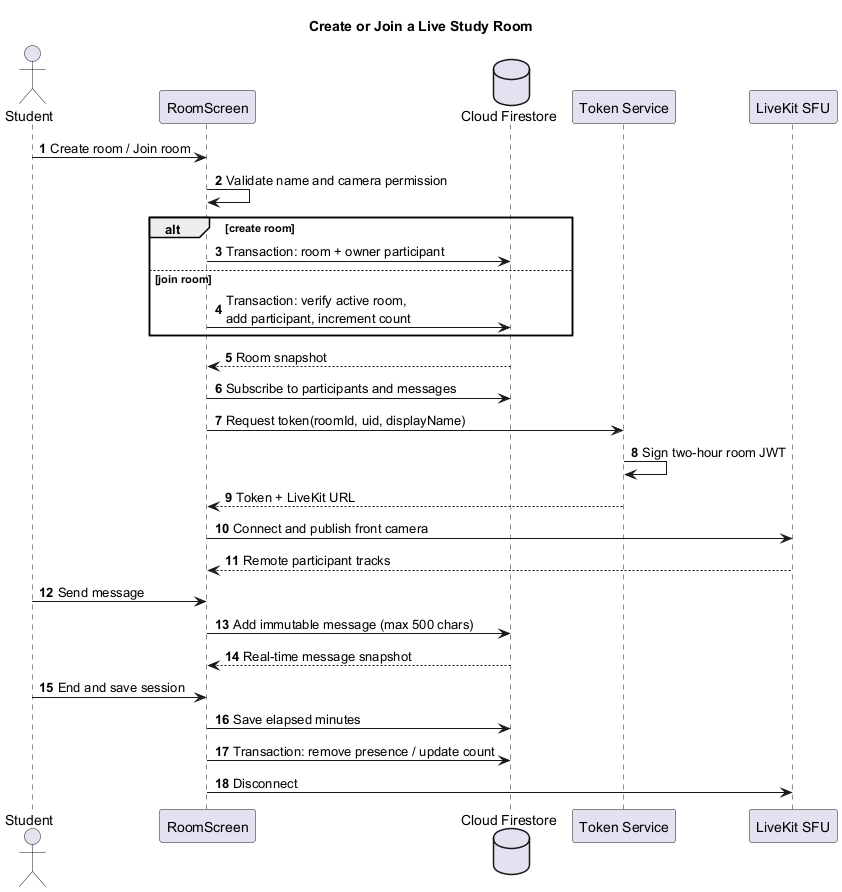

The diagram above was rendered by PlantUML. Its source (embedded in the PNG):
@startuml
title Create or Join a Live Study Room
skinparam shadowing false
autonumber
actor Student
participant "RoomScreen" as UI
database "Cloud Firestore" as DB
participant "Token Service" as TS
participant "LiveKit SFU" as SFU

Student -> UI : Create room / Join room
UI -> UI : Validate name and camera permission
alt create room
  UI -> DB : Transaction: room + owner participant
else join room
  UI -> DB : Transaction: verify active room,\nadd participant, increment count
end
DB --> UI : Room snapshot
UI -> DB : Subscribe to participants and messages
UI -> TS : Request token(roomId, uid, displayName)
TS -> TS : Sign two-hour room JWT
TS --> UI : Token + LiveKit URL
UI -> SFU : Connect and publish front camera
SFU --> UI : Remote participant tracks
Student -> UI : Send message
UI -> DB : Add immutable message (max 500 chars)
DB --> UI : Real-time message snapshot
Student -> UI : End and save session
UI -> DB : Save elapsed minutes
UI -> DB : Transaction: remove presence / update count
UI -> SFU : Disconnect
@enduml